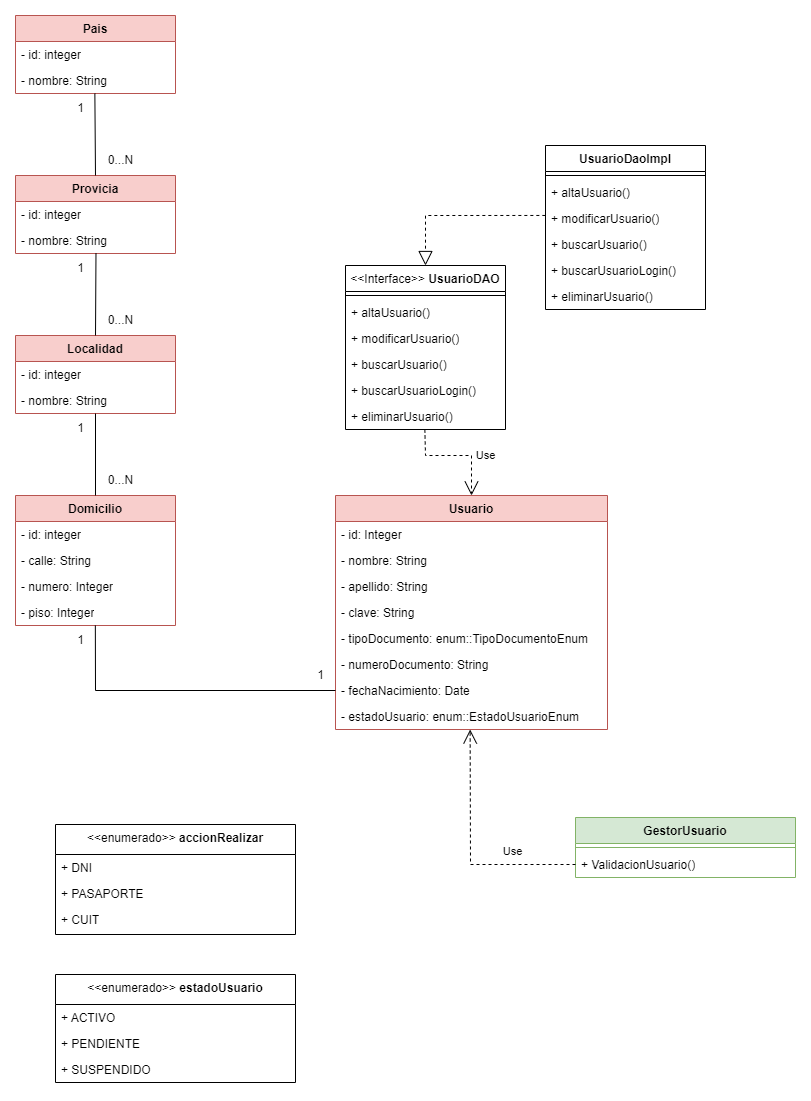

The diagram above was exported from draw.io. Its source (the exported page's mxGraphModel, read from the mxfile embedded in the PNG):
<mxGraphModel dx="1179" dy="1695" grid="1" gridSize="10" guides="1" tooltips="1" connect="1" arrows="1" fold="1" page="1" pageScale="1" pageWidth="827" pageHeight="1169" math="0" shadow="0">
  <root>
    <mxCell id="0" />
    <mxCell id="1" parent="0" />
    <mxCell id="PxOy_QAVk5la735JxtmS-1" value="Usuario" style="swimlane;fontStyle=1;align=center;verticalAlign=top;childLayout=stackLayout;horizontal=1;startSize=26;horizontalStack=0;resizeParent=1;resizeParentMax=0;resizeLast=0;collapsible=1;marginBottom=0;whiteSpace=wrap;html=1;fillColor=#f8cecc;strokeColor=#b85450;" parent="1" vertex="1">
      <mxGeometry x="320" y="-689" width="272" height="234" as="geometry" />
    </mxCell>
    <mxCell id="PxOy_QAVk5la735JxtmS-2" value="- id: Integer" style="text;strokeColor=none;fillColor=none;align=left;verticalAlign=top;spacingLeft=4;spacingRight=4;overflow=hidden;rotatable=0;points=[[0,0.5],[1,0.5]];portConstraint=eastwest;whiteSpace=wrap;html=1;" parent="PxOy_QAVk5la735JxtmS-1" vertex="1">
      <mxGeometry y="26" width="272" height="26" as="geometry" />
    </mxCell>
    <mxCell id="PxOy_QAVk5la735JxtmS-3" value="- nombre: String" style="text;strokeColor=none;fillColor=none;align=left;verticalAlign=top;spacingLeft=4;spacingRight=4;overflow=hidden;rotatable=0;points=[[0,0.5],[1,0.5]];portConstraint=eastwest;whiteSpace=wrap;html=1;" parent="PxOy_QAVk5la735JxtmS-1" vertex="1">
      <mxGeometry y="52" width="272" height="26" as="geometry" />
    </mxCell>
    <mxCell id="PxOy_QAVk5la735JxtmS-4" value="- apellido: String" style="text;strokeColor=none;fillColor=none;align=left;verticalAlign=top;spacingLeft=4;spacingRight=4;overflow=hidden;rotatable=0;points=[[0,0.5],[1,0.5]];portConstraint=eastwest;whiteSpace=wrap;html=1;" parent="PxOy_QAVk5la735JxtmS-1" vertex="1">
      <mxGeometry y="78" width="272" height="26" as="geometry" />
    </mxCell>
    <mxCell id="PxOy_QAVk5la735JxtmS-5" value="- clave: String" style="text;strokeColor=none;fillColor=none;align=left;verticalAlign=top;spacingLeft=4;spacingRight=4;overflow=hidden;rotatable=0;points=[[0,0.5],[1,0.5]];portConstraint=eastwest;whiteSpace=wrap;html=1;" parent="PxOy_QAVk5la735JxtmS-1" vertex="1">
      <mxGeometry y="104" width="272" height="26" as="geometry" />
    </mxCell>
    <mxCell id="PxOy_QAVk5la735JxtmS-6" value="- tipoDocumento: enum::TipoDocumentoEnum" style="text;strokeColor=none;fillColor=none;align=left;verticalAlign=top;spacingLeft=4;spacingRight=4;overflow=hidden;rotatable=0;points=[[0,0.5],[1,0.5]];portConstraint=eastwest;whiteSpace=wrap;html=1;" parent="PxOy_QAVk5la735JxtmS-1" vertex="1">
      <mxGeometry y="130" width="272" height="26" as="geometry" />
    </mxCell>
    <mxCell id="PxOy_QAVk5la735JxtmS-7" value="- numeroDocumento: String" style="text;strokeColor=none;fillColor=none;align=left;verticalAlign=top;spacingLeft=4;spacingRight=4;overflow=hidden;rotatable=0;points=[[0,0.5],[1,0.5]];portConstraint=eastwest;whiteSpace=wrap;html=1;" parent="PxOy_QAVk5la735JxtmS-1" vertex="1">
      <mxGeometry y="156" width="272" height="26" as="geometry" />
    </mxCell>
    <mxCell id="PxOy_QAVk5la735JxtmS-8" value="- fechaNacimiento: Date" style="text;strokeColor=none;fillColor=none;align=left;verticalAlign=top;spacingLeft=4;spacingRight=4;overflow=hidden;rotatable=0;points=[[0,0.5],[1,0.5]];portConstraint=eastwest;whiteSpace=wrap;html=1;" parent="PxOy_QAVk5la735JxtmS-1" vertex="1">
      <mxGeometry y="182" width="272" height="26" as="geometry" />
    </mxCell>
    <mxCell id="PxOy_QAVk5la735JxtmS-9" value="- estadoUsuario: enum::EstadoUsuarioEnum" style="text;strokeColor=none;fillColor=none;align=left;verticalAlign=top;spacingLeft=4;spacingRight=4;overflow=hidden;rotatable=0;points=[[0,0.5],[1,0.5]];portConstraint=eastwest;whiteSpace=wrap;html=1;" parent="PxOy_QAVk5la735JxtmS-1" vertex="1">
      <mxGeometry y="208" width="272" height="26" as="geometry" />
    </mxCell>
    <mxCell id="PxOy_QAVk5la735JxtmS-12" value="Domicilio" style="swimlane;fontStyle=1;align=center;verticalAlign=top;childLayout=stackLayout;horizontal=1;startSize=26;horizontalStack=0;resizeParent=1;resizeParentMax=0;resizeLast=0;collapsible=1;marginBottom=0;whiteSpace=wrap;html=1;fillColor=#f8cecc;strokeColor=#b85450;" parent="1" vertex="1">
      <mxGeometry y="-689" width="160" height="130" as="geometry" />
    </mxCell>
    <mxCell id="PxOy_QAVk5la735JxtmS-13" value="- id: integer" style="text;align=left;verticalAlign=top;spacingLeft=4;spacingRight=4;overflow=hidden;rotatable=0;points=[[0,0.5],[1,0.5]];portConstraint=eastwest;whiteSpace=wrap;html=1;" parent="PxOy_QAVk5la735JxtmS-12" vertex="1">
      <mxGeometry y="26" width="160" height="26" as="geometry" />
    </mxCell>
    <mxCell id="PxOy_QAVk5la735JxtmS-14" value="- calle: String" style="text;strokeColor=none;fillColor=none;align=left;verticalAlign=top;spacingLeft=4;spacingRight=4;overflow=hidden;rotatable=0;points=[[0,0.5],[1,0.5]];portConstraint=eastwest;whiteSpace=wrap;html=1;" parent="PxOy_QAVk5la735JxtmS-12" vertex="1">
      <mxGeometry y="52" width="160" height="26" as="geometry" />
    </mxCell>
    <mxCell id="PxOy_QAVk5la735JxtmS-15" value="- numero: Integer" style="text;strokeColor=none;fillColor=none;align=left;verticalAlign=top;spacingLeft=4;spacingRight=4;overflow=hidden;rotatable=0;points=[[0,0.5],[1,0.5]];portConstraint=eastwest;whiteSpace=wrap;html=1;" parent="PxOy_QAVk5la735JxtmS-12" vertex="1">
      <mxGeometry y="78" width="160" height="26" as="geometry" />
    </mxCell>
    <mxCell id="PxOy_QAVk5la735JxtmS-16" value="- piso: Integer" style="text;strokeColor=none;fillColor=none;align=left;verticalAlign=top;spacingLeft=4;spacingRight=4;overflow=hidden;rotatable=0;points=[[0,0.5],[1,0.5]];portConstraint=eastwest;whiteSpace=wrap;html=1;" parent="PxOy_QAVk5la735JxtmS-12" vertex="1">
      <mxGeometry y="104" width="160" height="26" as="geometry" />
    </mxCell>
    <mxCell id="PxOy_QAVk5la735JxtmS-26" value="Provicia" style="swimlane;fontStyle=1;align=center;verticalAlign=top;childLayout=stackLayout;horizontal=1;startSize=26;horizontalStack=0;resizeParent=1;resizeParentMax=0;resizeLast=0;collapsible=1;marginBottom=0;whiteSpace=wrap;html=1;fillColor=#f8cecc;strokeColor=#b85450;" parent="1" vertex="1">
      <mxGeometry y="-1009" width="160" height="78" as="geometry" />
    </mxCell>
    <mxCell id="PxOy_QAVk5la735JxtmS-27" value="- id: integer" style="text;strokeColor=none;fillColor=none;align=left;verticalAlign=top;spacingLeft=4;spacingRight=4;overflow=hidden;rotatable=0;points=[[0,0.5],[1,0.5]];portConstraint=eastwest;whiteSpace=wrap;html=1;" parent="PxOy_QAVk5la735JxtmS-26" vertex="1">
      <mxGeometry y="26" width="160" height="26" as="geometry" />
    </mxCell>
    <mxCell id="PxOy_QAVk5la735JxtmS-28" value="- nombre: String" style="text;strokeColor=none;fillColor=none;align=left;verticalAlign=top;spacingLeft=4;spacingRight=4;overflow=hidden;rotatable=0;points=[[0,0.5],[1,0.5]];portConstraint=eastwest;whiteSpace=wrap;html=1;" parent="PxOy_QAVk5la735JxtmS-26" vertex="1">
      <mxGeometry y="52" width="160" height="26" as="geometry" />
    </mxCell>
    <mxCell id="PxOy_QAVk5la735JxtmS-30" value="Localidad" style="swimlane;fontStyle=1;align=center;verticalAlign=top;childLayout=stackLayout;horizontal=1;startSize=26;horizontalStack=0;resizeParent=1;resizeParentMax=0;resizeLast=0;collapsible=1;marginBottom=0;whiteSpace=wrap;html=1;fillColor=#f8cecc;strokeColor=#b85450;" parent="1" vertex="1">
      <mxGeometry y="-849" width="160" height="78" as="geometry" />
    </mxCell>
    <mxCell id="PxOy_QAVk5la735JxtmS-31" value="- id: integer" style="text;strokeColor=none;fillColor=none;align=left;verticalAlign=top;spacingLeft=4;spacingRight=4;overflow=hidden;rotatable=0;points=[[0,0.5],[1,0.5]];portConstraint=eastwest;whiteSpace=wrap;html=1;" parent="PxOy_QAVk5la735JxtmS-30" vertex="1">
      <mxGeometry y="26" width="160" height="26" as="geometry" />
    </mxCell>
    <mxCell id="PxOy_QAVk5la735JxtmS-32" value="- nombre: String" style="text;strokeColor=none;fillColor=none;align=left;verticalAlign=top;spacingLeft=4;spacingRight=4;overflow=hidden;rotatable=0;points=[[0,0.5],[1,0.5]];portConstraint=eastwest;whiteSpace=wrap;html=1;" parent="PxOy_QAVk5la735JxtmS-30" vertex="1">
      <mxGeometry y="52" width="160" height="26" as="geometry" />
    </mxCell>
    <mxCell id="PxOy_QAVk5la735JxtmS-35" value="Pais" style="swimlane;fontStyle=1;align=center;verticalAlign=top;childLayout=stackLayout;horizontal=1;startSize=26;horizontalStack=0;resizeParent=1;resizeParentMax=0;resizeLast=0;collapsible=1;marginBottom=0;whiteSpace=wrap;html=1;fillColor=#f8cecc;strokeColor=#b85450;" parent="1" vertex="1">
      <mxGeometry y="-1169" width="160" height="78" as="geometry" />
    </mxCell>
    <mxCell id="PxOy_QAVk5la735JxtmS-36" value="- id: integer" style="text;strokeColor=none;fillColor=none;align=left;verticalAlign=top;spacingLeft=4;spacingRight=4;overflow=hidden;rotatable=0;points=[[0,0.5],[1,0.5]];portConstraint=eastwest;whiteSpace=wrap;html=1;" parent="PxOy_QAVk5la735JxtmS-35" vertex="1">
      <mxGeometry y="26" width="160" height="26" as="geometry" />
    </mxCell>
    <mxCell id="PxOy_QAVk5la735JxtmS-37" value="- nombre: String" style="text;strokeColor=none;fillColor=none;align=left;verticalAlign=top;spacingLeft=4;spacingRight=4;overflow=hidden;rotatable=0;points=[[0,0.5],[1,0.5]];portConstraint=eastwest;whiteSpace=wrap;html=1;" parent="PxOy_QAVk5la735JxtmS-35" vertex="1">
      <mxGeometry y="52" width="160" height="26" as="geometry" />
    </mxCell>
    <mxCell id="PxOy_QAVk5la735JxtmS-55" value="" style="endArrow=none;html=1;rounded=0;exitX=0;exitY=0.5;exitDx=0;exitDy=0;entryX=0.499;entryY=0.997;entryDx=0;entryDy=0;entryPerimeter=0;" parent="1" source="PxOy_QAVk5la735JxtmS-8" target="PxOy_QAVk5la735JxtmS-16" edge="1">
      <mxGeometry width="50" height="50" relative="1" as="geometry">
        <mxPoint x="220" y="-489" as="sourcePoint" />
        <mxPoint x="80" y="-529" as="targetPoint" />
        <Array as="points">
          <mxPoint x="80" y="-494" />
        </Array>
      </mxGeometry>
    </mxCell>
    <mxCell id="PxOy_QAVk5la735JxtmS-56" value="" style="endArrow=none;html=1;rounded=0;entryX=0.5;entryY=1;entryDx=0;entryDy=0;exitX=0.5;exitY=0;exitDx=0;exitDy=0;" parent="1" source="PxOy_QAVk5la735JxtmS-12" target="PxOy_QAVk5la735JxtmS-30" edge="1">
      <mxGeometry width="50" height="50" relative="1" as="geometry">
        <mxPoint x="180" y="-709" as="sourcePoint" />
        <mxPoint x="230" y="-759" as="targetPoint" />
      </mxGeometry>
    </mxCell>
    <mxCell id="PxOy_QAVk5la735JxtmS-57" value="" style="endArrow=none;html=1;rounded=0;entryX=0.503;entryY=1;entryDx=0;entryDy=0;entryPerimeter=0;exitX=0.5;exitY=0;exitDx=0;exitDy=0;" parent="1" source="PxOy_QAVk5la735JxtmS-30" target="PxOy_QAVk5la735JxtmS-28" edge="1">
      <mxGeometry width="50" height="50" relative="1" as="geometry">
        <mxPoint x="50" y="-899" as="sourcePoint" />
        <mxPoint x="100" y="-949" as="targetPoint" />
      </mxGeometry>
    </mxCell>
    <mxCell id="PxOy_QAVk5la735JxtmS-58" value="" style="endArrow=none;html=1;rounded=0;entryX=0.496;entryY=1.004;entryDx=0;entryDy=0;entryPerimeter=0;exitX=0.5;exitY=0;exitDx=0;exitDy=0;" parent="1" source="PxOy_QAVk5la735JxtmS-26" target="PxOy_QAVk5la735JxtmS-37" edge="1">
      <mxGeometry width="50" height="50" relative="1" as="geometry">
        <mxPoint x="60" y="-1049" as="sourcePoint" />
        <mxPoint x="110" y="-1099" as="targetPoint" />
      </mxGeometry>
    </mxCell>
    <mxCell id="PxOy_QAVk5la735JxtmS-59" value="UsuarioDaoImpl" style="swimlane;fontStyle=1;align=center;verticalAlign=top;childLayout=stackLayout;horizontal=1;startSize=26;horizontalStack=0;resizeParent=1;resizeParentMax=0;resizeLast=0;collapsible=1;marginBottom=0;whiteSpace=wrap;html=1;" parent="1" vertex="1">
      <mxGeometry x="530" y="-1039" width="160" height="164" as="geometry" />
    </mxCell>
    <mxCell id="PxOy_QAVk5la735JxtmS-60" value="" style="line;strokeWidth=1;fillColor=none;align=left;verticalAlign=middle;spacingTop=-1;spacingLeft=3;spacingRight=3;rotatable=0;labelPosition=right;points=[];portConstraint=eastwest;strokeColor=inherit;" parent="PxOy_QAVk5la735JxtmS-59" vertex="1">
      <mxGeometry y="26" width="160" height="8" as="geometry" />
    </mxCell>
    <mxCell id="PxOy_QAVk5la735JxtmS-61" value="+ altaUsuario()" style="text;strokeColor=none;fillColor=none;align=left;verticalAlign=top;spacingLeft=4;spacingRight=4;overflow=hidden;rotatable=0;points=[[0,0.5],[1,0.5]];portConstraint=eastwest;whiteSpace=wrap;html=1;" parent="PxOy_QAVk5la735JxtmS-59" vertex="1">
      <mxGeometry y="34" width="160" height="26" as="geometry" />
    </mxCell>
    <mxCell id="PxOy_QAVk5la735JxtmS-62" value="+ modificarUsuario()" style="text;strokeColor=none;fillColor=none;align=left;verticalAlign=top;spacingLeft=4;spacingRight=4;overflow=hidden;rotatable=0;points=[[0,0.5],[1,0.5]];portConstraint=eastwest;whiteSpace=wrap;html=1;" parent="PxOy_QAVk5la735JxtmS-59" vertex="1">
      <mxGeometry y="60" width="160" height="26" as="geometry" />
    </mxCell>
    <mxCell id="PxOy_QAVk5la735JxtmS-63" value="+ buscarUsuario()" style="text;strokeColor=none;fillColor=none;align=left;verticalAlign=top;spacingLeft=4;spacingRight=4;overflow=hidden;rotatable=0;points=[[0,0.5],[1,0.5]];portConstraint=eastwest;whiteSpace=wrap;html=1;" parent="PxOy_QAVk5la735JxtmS-59" vertex="1">
      <mxGeometry y="86" width="160" height="26" as="geometry" />
    </mxCell>
    <mxCell id="PxOy_QAVk5la735JxtmS-73" value="+ buscarUsuarioLogin()" style="text;strokeColor=none;fillColor=none;align=left;verticalAlign=top;spacingLeft=4;spacingRight=4;overflow=hidden;rotatable=0;points=[[0,0.5],[1,0.5]];portConstraint=eastwest;whiteSpace=wrap;html=1;" parent="PxOy_QAVk5la735JxtmS-59" vertex="1">
      <mxGeometry y="112" width="160" height="26" as="geometry" />
    </mxCell>
    <mxCell id="PxOy_QAVk5la735JxtmS-64" value="+ eliminarUsuario()" style="text;strokeColor=none;fillColor=none;align=left;verticalAlign=top;spacingLeft=4;spacingRight=4;overflow=hidden;rotatable=0;points=[[0,0.5],[1,0.5]];portConstraint=eastwest;whiteSpace=wrap;html=1;" parent="PxOy_QAVk5la735JxtmS-59" vertex="1">
      <mxGeometry y="138" width="160" height="26" as="geometry" />
    </mxCell>
    <mxCell id="PxOy_QAVk5la735JxtmS-65" value="" style="endArrow=block;dashed=1;endFill=0;endSize=12;html=1;rounded=0;entryX=0.5;entryY=0;entryDx=0;entryDy=0;exitX=-0.001;exitY=0.383;exitDx=0;exitDy=0;exitPerimeter=0;" parent="1" source="PxOy_QAVk5la735JxtmS-62" target="PxOy_QAVk5la735JxtmS-67" edge="1">
      <mxGeometry width="160" relative="1" as="geometry">
        <mxPoint x="153" y="-757" as="sourcePoint" />
        <mxPoint x="407" y="-814.9999999999995" as="targetPoint" />
        <Array as="points">
          <mxPoint x="410" y="-969" />
        </Array>
      </mxGeometry>
    </mxCell>
    <mxCell id="PxOy_QAVk5la735JxtmS-66" value="Use" style="endArrow=open;endSize=12;dashed=1;html=1;rounded=0;exitX=0.496;exitY=1;exitDx=0;exitDy=0;exitPerimeter=0;entryX=0.5;entryY=0;entryDx=0;entryDy=0;" parent="1" source="PxOy_QAVk5la735JxtmS-72" target="PxOy_QAVk5la735JxtmS-1" edge="1">
      <mxGeometry x="0.2858" y="14" width="160" relative="1" as="geometry">
        <mxPoint x="410" y="-739" as="sourcePoint" />
        <mxPoint x="460" y="-699" as="targetPoint" />
        <Array as="points">
          <mxPoint x="410" y="-729" />
          <mxPoint x="456" y="-729" />
        </Array>
        <mxPoint as="offset" />
      </mxGeometry>
    </mxCell>
    <mxCell id="PxOy_QAVk5la735JxtmS-67" value="&lt;span style=&quot;font-weight: normal;&quot;&gt;&amp;lt;&amp;lt;Interface&amp;gt;&amp;gt;&lt;/span&gt; UsuarioDAO" style="swimlane;fontStyle=1;align=center;verticalAlign=top;childLayout=stackLayout;horizontal=1;startSize=26;horizontalStack=0;resizeParent=1;resizeParentMax=0;resizeLast=0;collapsible=1;marginBottom=0;whiteSpace=wrap;html=1;" parent="1" vertex="1">
      <mxGeometry x="330" y="-919" width="160" height="164" as="geometry" />
    </mxCell>
    <mxCell id="PxOy_QAVk5la735JxtmS-68" value="" style="line;strokeWidth=1;fillColor=none;align=left;verticalAlign=middle;spacingTop=-1;spacingLeft=3;spacingRight=3;rotatable=0;labelPosition=right;points=[];portConstraint=eastwest;strokeColor=inherit;" parent="PxOy_QAVk5la735JxtmS-67" vertex="1">
      <mxGeometry y="26" width="160" height="8" as="geometry" />
    </mxCell>
    <mxCell id="PxOy_QAVk5la735JxtmS-69" value="+ altaUsuario()" style="text;strokeColor=none;fillColor=none;align=left;verticalAlign=top;spacingLeft=4;spacingRight=4;overflow=hidden;rotatable=0;points=[[0,0.5],[1,0.5]];portConstraint=eastwest;whiteSpace=wrap;html=1;" parent="PxOy_QAVk5la735JxtmS-67" vertex="1">
      <mxGeometry y="34" width="160" height="26" as="geometry" />
    </mxCell>
    <mxCell id="PxOy_QAVk5la735JxtmS-70" value="+ modificarUsuario()" style="text;strokeColor=none;fillColor=none;align=left;verticalAlign=top;spacingLeft=4;spacingRight=4;overflow=hidden;rotatable=0;points=[[0,0.5],[1,0.5]];portConstraint=eastwest;whiteSpace=wrap;html=1;" parent="PxOy_QAVk5la735JxtmS-67" vertex="1">
      <mxGeometry y="60" width="160" height="26" as="geometry" />
    </mxCell>
    <mxCell id="PxOy_QAVk5la735JxtmS-71" value="+ buscarUsuario()" style="text;strokeColor=none;fillColor=none;align=left;verticalAlign=top;spacingLeft=4;spacingRight=4;overflow=hidden;rotatable=0;points=[[0,0.5],[1,0.5]];portConstraint=eastwest;whiteSpace=wrap;html=1;" parent="PxOy_QAVk5la735JxtmS-67" vertex="1">
      <mxGeometry y="86" width="160" height="26" as="geometry" />
    </mxCell>
    <mxCell id="PxOy_QAVk5la735JxtmS-74" value="+ buscarUsuarioLogin()" style="text;strokeColor=none;fillColor=none;align=left;verticalAlign=top;spacingLeft=4;spacingRight=4;overflow=hidden;rotatable=0;points=[[0,0.5],[1,0.5]];portConstraint=eastwest;whiteSpace=wrap;html=1;" parent="PxOy_QAVk5la735JxtmS-67" vertex="1">
      <mxGeometry y="112" width="160" height="26" as="geometry" />
    </mxCell>
    <mxCell id="PxOy_QAVk5la735JxtmS-72" value="+ eliminarUsuario()" style="text;strokeColor=none;fillColor=none;align=left;verticalAlign=top;spacingLeft=4;spacingRight=4;overflow=hidden;rotatable=0;points=[[0,0.5],[1,0.5]];portConstraint=eastwest;whiteSpace=wrap;html=1;" parent="PxOy_QAVk5la735JxtmS-67" vertex="1">
      <mxGeometry y="138" width="160" height="26" as="geometry" />
    </mxCell>
    <mxCell id="PxOy_QAVk5la735JxtmS-75" value="&lt;span style=&quot;font-weight: normal;&quot;&gt;&amp;lt;&amp;lt;enumerado&amp;gt;&amp;gt;&amp;nbsp;&lt;/span&gt;accionRealizar" style="swimlane;fontStyle=1;align=center;verticalAlign=top;childLayout=stackLayout;horizontal=1;startSize=30;horizontalStack=0;resizeParent=1;resizeParentMax=0;resizeLast=0;collapsible=1;marginBottom=0;whiteSpace=wrap;html=1;" parent="1" vertex="1">
      <mxGeometry x="40" y="-360" width="240" height="110" as="geometry" />
    </mxCell>
    <mxCell id="PxOy_QAVk5la735JxtmS-76" value="&lt;div&gt;+ DNI&lt;/div&gt;" style="text;strokeColor=none;fillColor=none;align=left;verticalAlign=top;spacingLeft=4;spacingRight=4;overflow=hidden;rotatable=0;points=[[0,0.5],[1,0.5]];portConstraint=eastwest;whiteSpace=wrap;html=1;" parent="PxOy_QAVk5la735JxtmS-75" vertex="1">
      <mxGeometry y="30" width="240" height="26" as="geometry" />
    </mxCell>
    <mxCell id="PxOy_QAVk5la735JxtmS-77" value="+ PASAPORTE" style="text;strokeColor=none;fillColor=none;align=left;verticalAlign=top;spacingLeft=4;spacingRight=4;overflow=hidden;rotatable=0;points=[[0,0.5],[1,0.5]];portConstraint=eastwest;whiteSpace=wrap;html=1;" parent="PxOy_QAVk5la735JxtmS-75" vertex="1">
      <mxGeometry y="56" width="240" height="26" as="geometry" />
    </mxCell>
    <mxCell id="PxOy_QAVk5la735JxtmS-78" value="+ CUIT" style="text;strokeColor=none;fillColor=none;align=left;verticalAlign=top;spacingLeft=4;spacingRight=4;overflow=hidden;rotatable=0;points=[[0,0.5],[1,0.5]];portConstraint=eastwest;whiteSpace=wrap;html=1;" parent="PxOy_QAVk5la735JxtmS-75" vertex="1">
      <mxGeometry y="82" width="240" height="28" as="geometry" />
    </mxCell>
    <mxCell id="PxOy_QAVk5la735JxtmS-80" value="&lt;span style=&quot;font-weight: normal;&quot;&gt;&amp;lt;&amp;lt;enumerado&amp;gt;&amp;gt;&amp;nbsp;&lt;/span&gt;estadoUsuario" style="swimlane;fontStyle=1;align=center;verticalAlign=top;childLayout=stackLayout;horizontal=1;startSize=30;horizontalStack=0;resizeParent=1;resizeParentMax=0;resizeLast=0;collapsible=1;marginBottom=0;whiteSpace=wrap;html=1;" parent="1" vertex="1">
      <mxGeometry x="40" y="-210" width="240" height="108" as="geometry" />
    </mxCell>
    <mxCell id="PxOy_QAVk5la735JxtmS-81" value="&lt;div&gt;+ ACTIVO&lt;/div&gt;" style="text;strokeColor=none;fillColor=none;align=left;verticalAlign=top;spacingLeft=4;spacingRight=4;overflow=hidden;rotatable=0;points=[[0,0.5],[1,0.5]];portConstraint=eastwest;whiteSpace=wrap;html=1;" parent="PxOy_QAVk5la735JxtmS-80" vertex="1">
      <mxGeometry y="30" width="240" height="26" as="geometry" />
    </mxCell>
    <mxCell id="PxOy_QAVk5la735JxtmS-82" value="+ PENDIENTE" style="text;strokeColor=none;fillColor=none;align=left;verticalAlign=top;spacingLeft=4;spacingRight=4;overflow=hidden;rotatable=0;points=[[0,0.5],[1,0.5]];portConstraint=eastwest;whiteSpace=wrap;html=1;" parent="PxOy_QAVk5la735JxtmS-80" vertex="1">
      <mxGeometry y="56" width="240" height="26" as="geometry" />
    </mxCell>
    <mxCell id="PxOy_QAVk5la735JxtmS-83" value="+ SUSPENDIDO" style="text;strokeColor=none;fillColor=none;align=left;verticalAlign=top;spacingLeft=4;spacingRight=4;overflow=hidden;rotatable=0;points=[[0,0.5],[1,0.5]];portConstraint=eastwest;whiteSpace=wrap;html=1;" parent="PxOy_QAVk5la735JxtmS-80" vertex="1">
      <mxGeometry y="82" width="240" height="26" as="geometry" />
    </mxCell>
    <mxCell id="PxOy_QAVk5la735JxtmS-93" value="1" style="text;html=1;align=center;verticalAlign=middle;resizable=0;points=[];autosize=1;strokeColor=none;fillColor=none;" parent="1" vertex="1">
      <mxGeometry x="50" y="-1091" width="30" height="30" as="geometry" />
    </mxCell>
    <mxCell id="PxOy_QAVk5la735JxtmS-94" value="0...N" style="text;html=1;align=center;verticalAlign=middle;resizable=0;points=[];autosize=1;strokeColor=none;fillColor=none;" parent="1" vertex="1">
      <mxGeometry x="80" y="-1039" width="50" height="30" as="geometry" />
    </mxCell>
    <mxCell id="PxOy_QAVk5la735JxtmS-95" value="1" style="text;html=1;align=center;verticalAlign=middle;resizable=0;points=[];autosize=1;strokeColor=none;fillColor=none;" parent="1" vertex="1">
      <mxGeometry x="50" y="-931" width="30" height="30" as="geometry" />
    </mxCell>
    <mxCell id="PxOy_QAVk5la735JxtmS-96" value="0...N" style="text;html=1;align=center;verticalAlign=middle;resizable=0;points=[];autosize=1;strokeColor=none;fillColor=none;" parent="1" vertex="1">
      <mxGeometry x="80" y="-879" width="50" height="30" as="geometry" />
    </mxCell>
    <mxCell id="PxOy_QAVk5la735JxtmS-97" value="1" style="text;html=1;align=center;verticalAlign=middle;resizable=0;points=[];autosize=1;strokeColor=none;fillColor=none;" parent="1" vertex="1">
      <mxGeometry x="50" y="-771" width="30" height="30" as="geometry" />
    </mxCell>
    <mxCell id="PxOy_QAVk5la735JxtmS-98" value="0...N" style="text;html=1;align=center;verticalAlign=middle;resizable=0;points=[];autosize=1;strokeColor=none;fillColor=none;" parent="1" vertex="1">
      <mxGeometry x="80" y="-719" width="50" height="30" as="geometry" />
    </mxCell>
    <mxCell id="PxOy_QAVk5la735JxtmS-99" value="1" style="text;html=1;align=center;verticalAlign=middle;resizable=0;points=[];autosize=1;strokeColor=none;fillColor=none;" parent="1" vertex="1">
      <mxGeometry x="50" y="-559" width="30" height="30" as="geometry" />
    </mxCell>
    <mxCell id="PxOy_QAVk5la735JxtmS-100" value="1" style="text;html=1;align=center;verticalAlign=middle;resizable=0;points=[];autosize=1;strokeColor=none;fillColor=none;" parent="1" vertex="1">
      <mxGeometry x="290" y="-524" width="30" height="30" as="geometry" />
    </mxCell>
    <mxCell id="VrgYUM7gKAIFKl38tpD0-1" value="GestorUsuario" style="swimlane;fontStyle=1;align=center;verticalAlign=top;childLayout=stackLayout;horizontal=1;startSize=26;horizontalStack=0;resizeParent=1;resizeParentMax=0;resizeLast=0;collapsible=1;marginBottom=0;whiteSpace=wrap;html=1;fillColor=#d5e8d4;strokeColor=#82b366;" vertex="1" parent="1">
      <mxGeometry x="560" y="-367" width="220" height="60" as="geometry" />
    </mxCell>
    <mxCell id="VrgYUM7gKAIFKl38tpD0-2" value="" style="line;strokeWidth=1;fillColor=none;align=left;verticalAlign=middle;spacingTop=-1;spacingLeft=3;spacingRight=3;rotatable=0;labelPosition=right;points=[];portConstraint=eastwest;strokeColor=inherit;" vertex="1" parent="VrgYUM7gKAIFKl38tpD0-1">
      <mxGeometry y="26" width="220" height="8" as="geometry" />
    </mxCell>
    <mxCell id="VrgYUM7gKAIFKl38tpD0-3" value="+ ValidacionUsuario()" style="text;strokeColor=none;fillColor=none;align=left;verticalAlign=top;spacingLeft=4;spacingRight=4;overflow=hidden;rotatable=0;points=[[0,0.5],[1,0.5]];portConstraint=eastwest;whiteSpace=wrap;html=1;" vertex="1" parent="VrgYUM7gKAIFKl38tpD0-1">
      <mxGeometry y="34" width="220" height="26" as="geometry" />
    </mxCell>
    <mxCell id="VrgYUM7gKAIFKl38tpD0-7" value="Use" style="endArrow=open;endSize=12;dashed=1;html=1;rounded=0;exitX=0;exitY=0.5;exitDx=0;exitDy=0;entryX=0.495;entryY=1.001;entryDx=0;entryDy=0;entryPerimeter=0;" edge="1" parent="1" source="VrgYUM7gKAIFKl38tpD0-3" target="PxOy_QAVk5la735JxtmS-9">
      <mxGeometry x="-0.4754" y="-13" width="160" relative="1" as="geometry">
        <mxPoint x="560" y="-257" as="sourcePoint" />
        <mxPoint x="460" y="-430" as="targetPoint" />
        <Array as="points">
          <mxPoint x="455" y="-320" />
        </Array>
        <mxPoint as="offset" />
      </mxGeometry>
    </mxCell>
  </root>
</mxGraphModel>